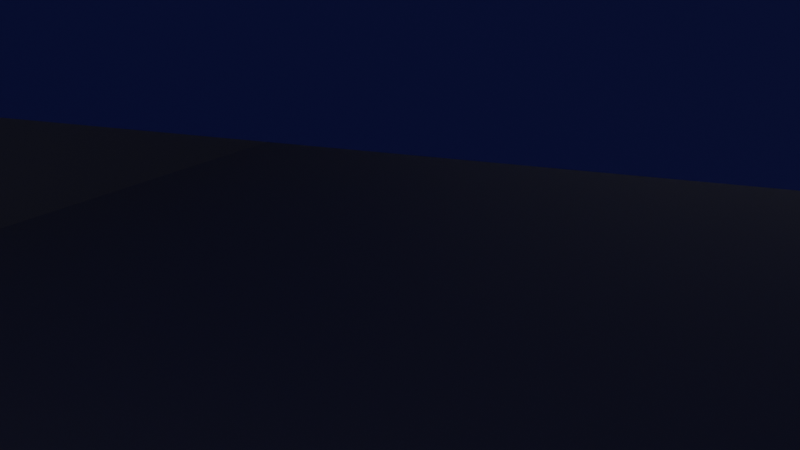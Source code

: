 # Source: EightTrack.blend  (saved by Blender 4.4.32; exported with 4.5.12 LTS)
import bpy
from mathutils import Matrix  # noqa: F401  (used for matrix-valued properties, if any)

bpy.ops.wm.read_factory_settings(use_empty=True)
scene = bpy.context.scene
scene.name = 'Scene'

# ---- collections
col_collection = bpy.data.collections.new('Collection'); scene.collection.children.link(col_collection)

# ---- materials (node trees are filled in below, after node groups)
mat_material = bpy.data.materials.new('Material')
mat_material.alpha_threshold = 0.0
mat_material.roughness = 0.5
mat_material.line_color = (0.0, 0.0, 0.0, 1.0)
mat_bridge = bpy.data.materials.new('Bridge')

# ---- material node trees
mat_material.use_nodes = True; mat_material.node_tree.nodes.clear()
_N = mat_material.node_tree.nodes; _L = mat_material.node_tree.links
n0 = _N.new('ShaderNodeOutputMaterial'); n0.name = 'Material Output'; n0.location = (300, 300)
n1 = _N.new('ShaderNodeBsdfPrincipled'); n1.name = 'Principled BSDF'; n1.location = (10, 300)
n1.inputs[3].default_value = 1.45
_L.new(n1.outputs[0], n0.inputs[0])
n0.is_active_output = True
mat_bridge.use_nodes = True; mat_bridge.node_tree.nodes.clear()
_N = mat_bridge.node_tree.nodes; _L = mat_bridge.node_tree.links
n0 = _N.new('ShaderNodeBsdfPrincipled'); n0.name = 'Principled BSDF'; n0.location = (10, 300)
n0.inputs[0].default_value = (0.0977, 0.07626, 0.8, 1.0)
n1 = _N.new('ShaderNodeOutputMaterial'); n1.name = 'Material Output'; n1.location = (300, 300)
_L.new(n0.outputs[0], n1.inputs[0])
n1.is_active_output = True

# ---- world
world_world = bpy.data.worlds.new('World'); scene.world = world_world
world_world.use_nodes = True; world_world.node_tree.nodes.clear()
_N = world_world.node_tree.nodes; _L = world_world.node_tree.links
n0 = _N.new('ShaderNodeOutputWorld'); n0.name = 'World Output'; n0.location = (300, 300)
n1 = _N.new('ShaderNodeBackground'); n1.name = 'Background'; n1.location = (10, 300)
n1.inputs[0].default_value = (0.05088, 0.05088, 0.05088, 1.0)
_L.new(n1.outputs[0], n0.inputs[0])
n0.is_active_output = True
world_world.color = (0.05088, 0.05088, 0.05088)
world_world.sun_shadow_jitter_overblur = 0.0

# ---- cameras
cam_camera = bpy.data.cameras.new('Camera')
cam_camera.clip_end = 100.0
cam_camera.ortho_scale = 7.314

# ---- lights
light_light = bpy.data.lights.new('Light', 'POINT')
light_light.energy = 1000.0
light_light.shadow_soft_size = 0.1

# ---- meshes
me_cube = bpy.data.meshes.new('Cube')
me_cube.from_pydata([(28.77, -20.77, -1.399), (28.77, 16.97, -1.399), (42.83, 34.87, -1.399), (42.83, -34.71, -1.399), (-5.357, -34.71, -1.399), (-5.357, 22.04, -1.399), (-29.13, -17.42, -1.399), (-29.13, 22.04, -1.399), (7.839, -20.77, -1.399), (7.839, 34.87, -1.399), (-41.74, 34.87, -1.399), (-41.74, -35.41, -1.399), (26.37, 34.87, -1.399), (3.414, -7.258, 4.943), (-25.22, -35.41, -1.399), (-0.9417, 9.622, 4.943), (-10.08, -20.19, 3.51), (16.91, 5.674, 3.51), (-15.42, -4.118, 3.51), (13.53, 23.36, 3.51), (28.77, -20.77, 2.091), (28.77, 16.97, 2.091), (42.83, 34.87, 2.091), (42.83, -34.71, 2.091), (-5.357, -34.71, 2.091), (-5.357, 22.04, 2.091), (-29.13, -17.42, 2.091), (-29.13, 22.04, 2.091), (7.839, -20.77, 2.091), (7.839, 34.87, 2.091), (-41.74, 34.87, 2.091), (-41.74, -35.41, 2.091), (26.37, 34.87, 2.091), (3.414, -7.258, 8.433), (-25.22, -35.41, 2.091), (-0.9417, 9.622, 8.433), (-10.08, -20.19, 7.0), (16.91, 5.674, 7.0), (-15.42, -4.118, 7.0), (13.53, 23.36, 7.0)], [], [(4, 3, 0, 8), (10, 7, 5, 9), (10, 11, 6, 7), (8, 9, 5, 4), (1, 0, 3, 2), (2, 12, 1), (17, 1, 12, 19), (19, 15, 13, 17), (16, 13, 15, 18), (18, 6, 14, 16), (11, 14, 6), (11, 10, 30, 31), (5, 7, 27, 25), (15, 19, 39, 35), (2, 3, 23, 22), (9, 8, 28, 29), (16, 14, 34, 36), (4, 5, 25, 24), (13, 16, 36, 33), (17, 13, 33, 37), (10, 9, 29, 30), (7, 6, 26, 27), (18, 15, 35, 38), (8, 0, 20, 28), (0, 1, 21, 20), (19, 12, 32, 39), (1, 17, 37, 21), (3, 4, 24, 23), (6, 18, 38, 26), (12, 2, 22, 32), (14, 11, 31, 34)])
me_cube.polygons.foreach_set('material_index', [0, 0, 0, 0, 0, 0, 1, 1, 1, 1, 0, 0, 0, 1, 0, 0, 1, 0, 1, 1, 0, 0, 1, 0, 0, 1, 1, 0, 1, 0, 0])
_uv = me_cube.uv_layers.new(name='UVMap')
_uv.uv.foreach_set('vector', [0.2703, 0.1154, 0.2703, 0.2612, 0.2281, 0.2186, 0.2281, 0.1553, 0.06043, 5.797e-05, 0.09921, 0.03823, 0.09919, 0.1101, 0.06038, 0.1501, 0.06043, 5.797e-05, 0.2731, 0.0001265, 0.2186, 0.03826, 0.09921, 0.03823, 0.2281, 0.1553, 0.05979, 0.1553, 0.09859, 0.1154, 0.2703, 0.1154, 0.1139, 0.2186, 0.2281, 0.2186, 0.2703, 0.2612, 0.05979, 0.2612, 0.05979, 0.2612, 0.05979, 0.2114, 0.1139, 0.2186, 0.1485, 0.1801, 0.1139, 0.2186, 0.05979, 0.2114, 0.09493, 0.1701, 0.09493, 0.1701, 0.1364, 0.126, 0.1875, 0.139, 0.1485, 0.1801, 0.2266, 0.09782, 0.1875, 0.139, 0.1364, 0.126, 0.1779, 0.08186, 0.1779, 0.08186, 0.2186, 0.03826, 0.2731, 0.0501, 0.2266, 0.09782, 0.2731, 0.0001265, 0.2731, 0.0501, 0.2186, 0.03826, 0.02992, 0.3627, 0.02992, 0.1501, 0.04049, 0.1501, 0.04049, 0.3627, 5.806e-05, 0.9999, 5.806e-05, 0.928, 0.01062, 0.928, 0.01062, 0.9999, 0.01925, 0.6904, 0.01491, 0.63, 0.02547, 0.63, 0.02981, 0.6904, 5.802e-05, 0.5281, 5.797e-05, 0.3176, 0.01062, 0.3176, 0.01062, 0.5281, 0.02992, 0.9861, 0.02992, 0.8178, 0.04049, 0.8178, 0.04049, 0.9861, 0.04478, 0.4776, 0.02992, 0.4127, 0.04049, 0.4127, 0.05534, 0.4776, 5.799e-05, 0.1718, 5.798e-05, 5.796e-05, 0.01062, 5.796e-05, 0.01062, 0.1718, 0.04911, 0.5342, 0.04478, 0.4776, 0.05534, 0.4776, 0.05967, 0.5342, 0.04478, 0.5908, 0.04911, 0.5342, 0.05967, 0.5342, 0.05534, 0.5908, 0.02992, 0.1501, 0.02992, 5.801e-05, 0.04049, 5.796e-05, 0.04049, 0.1501, 5.806e-05, 0.928, 5.804e-05, 0.8086, 0.01062, 0.8086, 0.01062, 0.928, 0.01491, 0.7508, 0.01925, 0.6904, 0.02981, 0.6904, 0.02547, 0.7508, 0.02992, 0.8178, 0.02992, 0.7545, 0.04049, 0.7545, 0.04049, 0.8178, 0.02992, 0.7545, 0.02992, 0.6403, 0.04049, 0.6403, 0.04049, 0.7545, 0.01491, 0.63, 5.803e-05, 0.5779, 0.01062, 0.5779, 0.02547, 0.63, 0.02992, 0.6403, 0.04478, 0.5908, 0.05534, 0.5908, 0.04049, 0.6403, 5.797e-05, 0.3176, 5.799e-05, 0.1718, 0.01062, 0.1718, 0.01062, 0.3176, 5.804e-05, 0.8086, 0.01491, 0.7508, 0.02547, 0.7508, 0.01062, 0.8086, 5.803e-05, 0.5779, 5.802e-05, 0.5281, 0.01062, 0.5281, 0.01062, 0.5779, 0.02992, 0.4127, 0.02992, 0.3627, 0.04049, 0.3627, 0.04049, 0.4127])
me_cube.materials.append(mat_material)
me_cube.materials.append(mat_bridge)
me_cube.use_mirror_vertex_groups = False
me_cube.update()

# ---- objects
ob_eighttrack = bpy.data.objects.new('EightTrack', me_cube)
ob_light = bpy.data.objects.new('Light', light_light)
ob_camera = bpy.data.objects.new('Camera', cam_camera)

# ---- transforms, parenting, visibility, modifiers, constraints
ob_eighttrack.location = (0.0, 0.0, 0.0)
ob_eighttrack.lock_rotations_4d = False
ob_eighttrack.empty_display_type = 'ARROWS'
ob_eighttrack.lineart.crease_threshold = 0.0
_m = ob_eighttrack.modifiers.new('Solidify', 'SOLIDIFY')
_m.thickness = 0.81
ob_light.location = (4.076, 1.005, 5.904)
ob_light.rotation_euler = (0.6503, 0.05522, 1.866)
ob_light.lock_rotations_4d = False
ob_light.empty_display_type = 'ARROWS'
ob_light.color = (0.0, 0.0, 0.0, 0.0)
ob_light.lineart.crease_threshold = 0.0
ob_camera.location = (7.359, -6.926, 4.958)
ob_camera.rotation_euler = (1.109, 0.0, 0.8149)
ob_camera.lock_rotations_4d = False
ob_camera.empty_display_type = 'ARROWS'
ob_camera.color = (0.0, 0.0, 0.0, 0.0)
ob_camera.display_type = 'WIRE'
ob_camera.lineart.crease_threshold = 0.0

# ---- collection membership
col_collection.objects.link(ob_eighttrack)
col_collection.objects.link(ob_light)
col_collection.objects.link(ob_camera)

# ---- scene / render settings (as saved in the file)
scene.camera = ob_camera
scene.frame_start = 1; scene.frame_end = 250; scene.frame_set(1)
scene.render.engine = 'BLENDER_EEVEE_NEXT'
bpy.context.view_layer.update()
